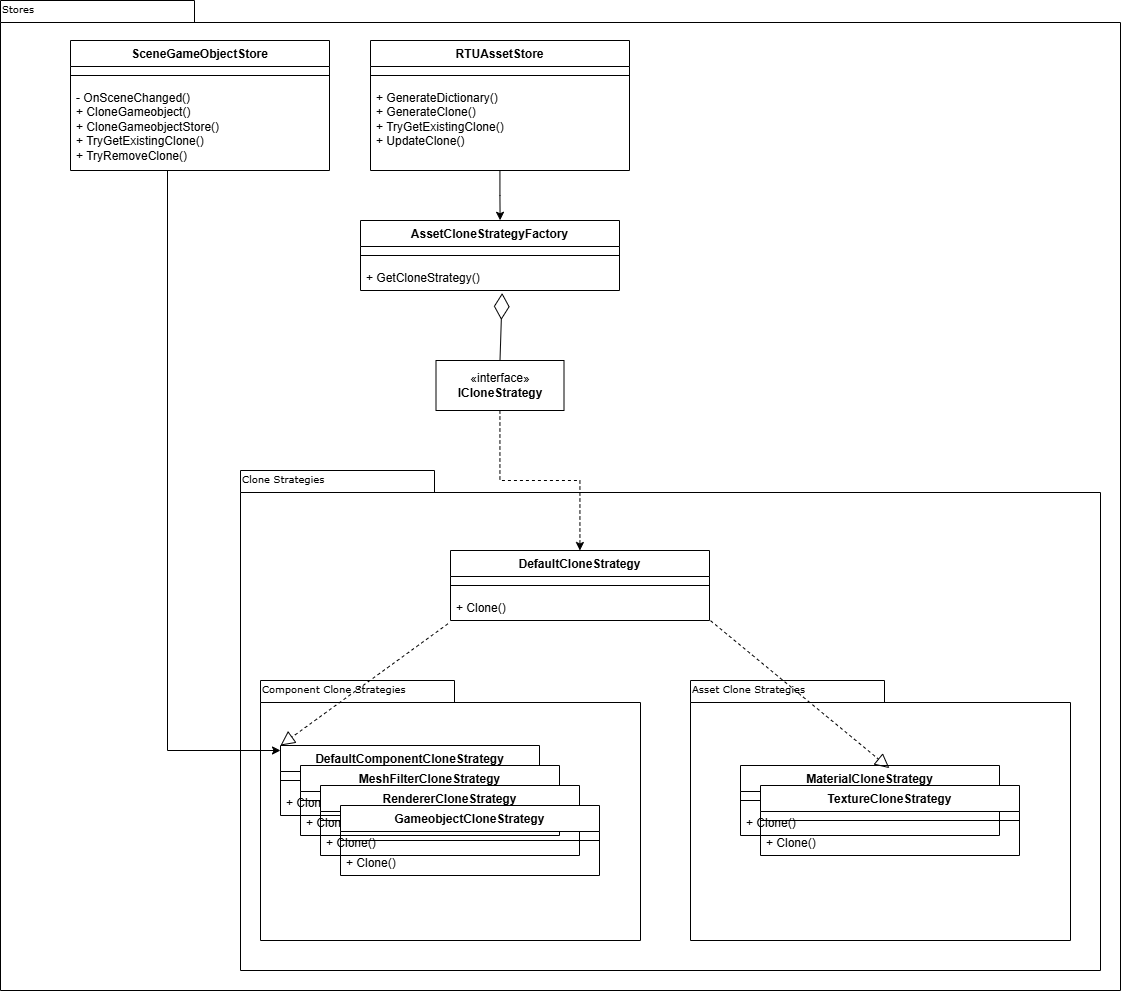

The diagram above was exported from draw.io. Its source (the exported page's mxGraphModel, read from the mxfile embedded in the PNG):
<mxGraphModel dx="1222" dy="1114" grid="1" gridSize="10" guides="1" tooltips="1" connect="1" arrows="1" fold="1" page="1" pageScale="1" pageWidth="827" pageHeight="1169" background="none" math="0" shadow="0">
  <root>
    <mxCell id="0" />
    <mxCell id="1" parent="0" />
    <mxCell id="YNcN27YD7fx48CAJPcOb-88" value="AssetCloneStrategyFactory" style="swimlane;fontStyle=1;align=center;verticalAlign=top;childLayout=stackLayout;horizontal=1;startSize=26;horizontalStack=0;resizeParent=1;resizeParentMax=0;resizeLast=0;collapsible=1;marginBottom=0;whiteSpace=wrap;html=1;" parent="1" vertex="1">
      <mxGeometry x="1590" y="720" width="259" height="70" as="geometry" />
    </mxCell>
    <mxCell id="YNcN27YD7fx48CAJPcOb-89" value="" style="line;strokeWidth=1;fillColor=none;align=left;verticalAlign=middle;spacingTop=-1;spacingLeft=3;spacingRight=3;rotatable=0;labelPosition=right;points=[];portConstraint=eastwest;strokeColor=inherit;" parent="YNcN27YD7fx48CAJPcOb-88" vertex="1">
      <mxGeometry y="26" width="259" height="18" as="geometry" />
    </mxCell>
    <mxCell id="YNcN27YD7fx48CAJPcOb-90" value="+&amp;nbsp;GetCloneStrategy()" style="text;strokeColor=none;fillColor=none;align=left;verticalAlign=top;spacingLeft=4;spacingRight=4;overflow=hidden;rotatable=0;points=[[0,0.5],[1,0.5]];portConstraint=eastwest;whiteSpace=wrap;html=1;" parent="YNcN27YD7fx48CAJPcOb-88" vertex="1">
      <mxGeometry y="44" width="259" height="26" as="geometry" />
    </mxCell>
    <mxCell id="YNcN27YD7fx48CAJPcOb-150" value="" style="shape=folder;fontStyle=1;spacingTop=10;tabWidth=194;tabHeight=22;tabPosition=left;html=1;rounded=0;shadow=0;comic=0;labelBackgroundColor=none;strokeWidth=1;fillColor=none;fontFamily=Verdana;fontSize=10;align=center;" parent="1" vertex="1">
      <mxGeometry x="1470" y="970" width="860" height="500" as="geometry" />
    </mxCell>
    <mxCell id="YNcN27YD7fx48CAJPcOb-134" value="" style="shape=folder;fontStyle=1;spacingTop=10;tabWidth=194;tabHeight=22;tabPosition=left;html=1;rounded=0;shadow=0;comic=0;labelBackgroundColor=none;strokeWidth=1;fillColor=none;fontFamily=Verdana;fontSize=10;align=center;" parent="1" vertex="1">
      <mxGeometry x="1920" y="1180" width="379.99999999999994" height="260" as="geometry" />
    </mxCell>
    <mxCell id="YNcN27YD7fx48CAJPcOb-168" style="edgeStyle=orthogonalEdgeStyle;rounded=0;orthogonalLoop=1;jettySize=auto;html=1;" parent="1" source="YNcN27YD7fx48CAJPcOb-82" edge="1">
      <mxGeometry relative="1" as="geometry">
        <mxPoint x="1510" y="1250" as="targetPoint" />
        <Array as="points">
          <mxPoint x="1397" y="1250" />
        </Array>
      </mxGeometry>
    </mxCell>
    <mxCell id="YNcN27YD7fx48CAJPcOb-82" value="SceneGameObjectStore" style="swimlane;fontStyle=1;align=center;verticalAlign=top;childLayout=stackLayout;horizontal=1;startSize=26;horizontalStack=0;resizeParent=1;resizeParentMax=0;resizeLast=0;collapsible=1;marginBottom=0;whiteSpace=wrap;html=1;" parent="1" vertex="1">
      <mxGeometry x="1300" y="540" width="259" height="130" as="geometry" />
    </mxCell>
    <mxCell id="YNcN27YD7fx48CAJPcOb-83" value="" style="line;strokeWidth=1;fillColor=none;align=left;verticalAlign=middle;spacingTop=-1;spacingLeft=3;spacingRight=3;rotatable=0;labelPosition=right;points=[];portConstraint=eastwest;strokeColor=inherit;" parent="YNcN27YD7fx48CAJPcOb-82" vertex="1">
      <mxGeometry y="26" width="259" height="18" as="geometry" />
    </mxCell>
    <mxCell id="YNcN27YD7fx48CAJPcOb-84" value="- OnSceneChanged()&lt;div&gt;+ CloneGameobject()&lt;/div&gt;&lt;div&gt;+ CloneGameobjectStore()&lt;/div&gt;&lt;div&gt;+ TryGetExistingClone()&lt;/div&gt;&lt;div&gt;+ TryRemoveClone()&lt;/div&gt;&lt;div&gt;&lt;br&gt;&lt;/div&gt;" style="text;strokeColor=none;fillColor=none;align=left;verticalAlign=top;spacingLeft=4;spacingRight=4;overflow=hidden;rotatable=0;points=[[0,0.5],[1,0.5]];portConstraint=eastwest;whiteSpace=wrap;html=1;" parent="YNcN27YD7fx48CAJPcOb-82" vertex="1">
      <mxGeometry y="44" width="259" height="86" as="geometry" />
    </mxCell>
    <mxCell id="YNcN27YD7fx48CAJPcOb-85" value="RTUAssetStore" style="swimlane;fontStyle=1;align=center;verticalAlign=top;childLayout=stackLayout;horizontal=1;startSize=26;horizontalStack=0;resizeParent=1;resizeParentMax=0;resizeLast=0;collapsible=1;marginBottom=0;whiteSpace=wrap;html=1;" parent="1" vertex="1">
      <mxGeometry x="1600" y="540" width="259" height="130" as="geometry" />
    </mxCell>
    <mxCell id="YNcN27YD7fx48CAJPcOb-86" value="" style="line;strokeWidth=1;fillColor=none;align=left;verticalAlign=middle;spacingTop=-1;spacingLeft=3;spacingRight=3;rotatable=0;labelPosition=right;points=[];portConstraint=eastwest;strokeColor=inherit;" parent="YNcN27YD7fx48CAJPcOb-85" vertex="1">
      <mxGeometry y="26" width="259" height="18" as="geometry" />
    </mxCell>
    <mxCell id="YNcN27YD7fx48CAJPcOb-87" value="+ GenerateDictionary()&lt;div&gt;+&amp;nbsp;GenerateClone()&lt;/div&gt;&lt;div&gt;+&amp;nbsp;TryGetExistingClone()&lt;/div&gt;&lt;div&gt;+&amp;nbsp;UpdateClone()&lt;/div&gt;" style="text;strokeColor=none;fillColor=none;align=left;verticalAlign=top;spacingLeft=4;spacingRight=4;overflow=hidden;rotatable=0;points=[[0,0.5],[1,0.5]];portConstraint=eastwest;whiteSpace=wrap;html=1;" parent="YNcN27YD7fx48CAJPcOb-85" vertex="1">
      <mxGeometry y="44" width="259" height="86" as="geometry" />
    </mxCell>
    <mxCell id="YNcN27YD7fx48CAJPcOb-172" style="edgeStyle=orthogonalEdgeStyle;rounded=0;orthogonalLoop=1;jettySize=auto;html=1;dashed=1;" parent="1" source="YNcN27YD7fx48CAJPcOb-94" target="YNcN27YD7fx48CAJPcOb-128" edge="1">
      <mxGeometry relative="1" as="geometry" />
    </mxCell>
    <mxCell id="YNcN27YD7fx48CAJPcOb-94" value="«interface»&lt;br&gt;&lt;b&gt;ICloneStrategy&lt;/b&gt;" style="html=1;whiteSpace=wrap;" parent="1" vertex="1">
      <mxGeometry x="1665.5" y="860" width="128" height="50" as="geometry" />
    </mxCell>
    <mxCell id="YNcN27YD7fx48CAJPcOb-128" value="DefaultCloneStrategy" style="swimlane;fontStyle=1;align=center;verticalAlign=top;childLayout=stackLayout;horizontal=1;startSize=26;horizontalStack=0;resizeParent=1;resizeParentMax=0;resizeLast=0;collapsible=1;marginBottom=0;whiteSpace=wrap;html=1;" parent="1" vertex="1">
      <mxGeometry x="1680" y="1050" width="259" height="70" as="geometry" />
    </mxCell>
    <mxCell id="YNcN27YD7fx48CAJPcOb-129" value="" style="line;strokeWidth=1;fillColor=none;align=left;verticalAlign=middle;spacingTop=-1;spacingLeft=3;spacingRight=3;rotatable=0;labelPosition=right;points=[];portConstraint=eastwest;strokeColor=inherit;" parent="YNcN27YD7fx48CAJPcOb-128" vertex="1">
      <mxGeometry y="26" width="259" height="18" as="geometry" />
    </mxCell>
    <mxCell id="YNcN27YD7fx48CAJPcOb-130" value="+&amp;nbsp;Clone()" style="text;strokeColor=none;fillColor=none;align=left;verticalAlign=top;spacingLeft=4;spacingRight=4;overflow=hidden;rotatable=0;points=[[0,0.5],[1,0.5]];portConstraint=eastwest;whiteSpace=wrap;html=1;" parent="YNcN27YD7fx48CAJPcOb-128" vertex="1">
      <mxGeometry y="44" width="259" height="26" as="geometry" />
    </mxCell>
    <mxCell id="YNcN27YD7fx48CAJPcOb-151" value="Clone Strategies" style="text;html=1;align=left;verticalAlign=top;spacingTop=-4;fontSize=10;fontFamily=Verdana" parent="1" vertex="1">
      <mxGeometry x="1470" y="970" width="149.6969696969697" height="20" as="geometry" />
    </mxCell>
    <mxCell id="YNcN27YD7fx48CAJPcOb-132" value="" style="group" parent="1" vertex="1" connectable="0">
      <mxGeometry x="1970" y="1265" width="279" height="90" as="geometry" />
    </mxCell>
    <mxCell id="YNcN27YD7fx48CAJPcOb-91" value="MaterialCloneStrategy" style="swimlane;fontStyle=1;align=center;verticalAlign=top;childLayout=stackLayout;horizontal=1;startSize=26;horizontalStack=0;resizeParent=1;resizeParentMax=0;resizeLast=0;collapsible=1;marginBottom=0;whiteSpace=wrap;html=1;" parent="YNcN27YD7fx48CAJPcOb-132" vertex="1">
      <mxGeometry width="259" height="70" as="geometry" />
    </mxCell>
    <mxCell id="YNcN27YD7fx48CAJPcOb-92" value="" style="line;strokeWidth=1;fillColor=none;align=left;verticalAlign=middle;spacingTop=-1;spacingLeft=3;spacingRight=3;rotatable=0;labelPosition=right;points=[];portConstraint=eastwest;strokeColor=inherit;" parent="YNcN27YD7fx48CAJPcOb-91" vertex="1">
      <mxGeometry y="26" width="259" height="18" as="geometry" />
    </mxCell>
    <mxCell id="YNcN27YD7fx48CAJPcOb-93" value="+&amp;nbsp;Clone()" style="text;strokeColor=none;fillColor=none;align=left;verticalAlign=top;spacingLeft=4;spacingRight=4;overflow=hidden;rotatable=0;points=[[0,0.5],[1,0.5]];portConstraint=eastwest;whiteSpace=wrap;html=1;" parent="YNcN27YD7fx48CAJPcOb-91" vertex="1">
      <mxGeometry y="44" width="259" height="26" as="geometry" />
    </mxCell>
    <mxCell id="YNcN27YD7fx48CAJPcOb-98" value="Texture&lt;span style=&quot;color: rgba(0, 0, 0, 0); font-family: monospace; font-size: 0px; font-weight: 400; text-align: start; text-wrap-mode: nowrap;&quot;&gt;%3CmxGraphModel%3E%3Croot%3E%3CmxCell%20id%3D%220%22%2F%3E%3CmxCell%20id%3D%221%22%20parent%3D%220%22%2F%3E%3CmxCell%20id%3D%222%22%20value%3D%22MaterialCloneStrategy%22%20style%3D%22swimlane%3BfontStyle%3D1%3Balign%3Dcenter%3BverticalAlign%3Dtop%3BchildLayout%3DstackLayout%3Bhorizontal%3D1%3BstartSize%3D26%3BhorizontalStack%3D0%3BresizeParent%3D1%3BresizeParentMax%3D0%3BresizeLast%3D0%3Bcollapsible%3D1%3BmarginBottom%3D0%3BwhiteSpace%3Dwrap%3Bhtml%3D1%3B%22%20vertex%3D%221%22%20parent%3D%221%22%3E%3CmxGeometry%20x%3D%222339%22%20y%3D%22960%22%20width%3D%22259%22%20height%3D%2270%22%20as%3D%22geometry%22%2F%3E%3C%2FmxCell%3E%3CmxCell%20id%3D%223%22%20value%3D%22%22%20style%3D%22line%3BstrokeWidth%3D1%3BfillColor%3Dnone%3Balign%3Dleft%3BverticalAlign%3Dmiddle%3BspacingTop%3D-1%3BspacingLeft%3D3%3BspacingRight%3D3%3Brotatable%3D0%3BlabelPosition%3Dright%3Bpoints%3D%5B%5D%3BportConstraint%3Deastwest%3BstrokeColor%3Dinherit%3B%22%20vertex%3D%221%22%20parent%3D%222%22%3E%3CmxGeometry%20y%3D%2226%22%20width%3D%22259%22%20height%3D%2218%22%20as%3D%22geometry%22%2F%3E%3C%2FmxCell%3E%3CmxCell%20id%3D%224%22%20value%3D%22%2B%26amp%3Bnbsp%3BClone()%22%20style%3D%22text%3BstrokeColor%3Dnone%3BfillColor%3Dnone%3Balign%3Dleft%3BverticalAlign%3Dtop%3BspacingLeft%3D4%3BspacingRight%3D4%3Boverflow%3Dhidden%3Brotatable%3D0%3Bpoints%3D%5B%5B0%2C0.5%5D%2C%5B1%2C0.5%5D%5D%3BportConstraint%3Deastwest%3BwhiteSpace%3Dwrap%3Bhtml%3D1%3B%22%20vertex%3D%221%22%20parent%3D%222%22%3E%3CmxGeometry%20y%3D%2244%22%20width%3D%22259%22%20height%3D%2226%22%20as%3D%22geometry%22%2F%3E%3C%2FmxCell%3E%3C%2Froot%3E%3C%2FmxGraphModel%3E&lt;/span&gt;&lt;span style=&quot;color: rgba(0, 0, 0, 0); font-family: monospace; font-size: 0px; font-weight: 400; text-align: start; text-wrap-mode: nowrap;&quot;&gt;%3CmxGraphModel%3E%3Croot%3E%3CmxCell%20id%3D%220%22%2F%3E%3CmxCell%20id%3D%221%22%20parent%3D%220%22%2F%3E%3CmxCell%20id%3D%222%22%20value%3D%22MaterialCloneStrategy%22%20style%3D%22swimlane%3BfontStyle%3D1%3Balign%3Dcenter%3BverticalAlign%3Dtop%3BchildLayout%3DstackLayout%3Bhorizontal%3D1%3BstartSize%3D26%3BhorizontalStack%3D0%3BresizeParent%3D1%3BresizeParentMax%3D0%3BresizeLast%3D0%3Bcollapsible%3D1%3BmarginBottom%3D0%3BwhiteSpace%3Dwrap%3Bhtml%3D1%3B%22%20vertex%3D%221%22%20parent%3D%221%22%3E%3CmxGeometry%20x%3D%222339%22%20y%3D%22960%22%20width%3D%22259%22%20height%3D%2270%22%20as%3D%22geometry%22%2F%3E%3C%2FmxCell%3E%3CmxCell%20id%3D%223%22%20value%3D%22%22%20style%3D%22line%3BstrokeWidth%3D1%3BfillColor%3Dnone%3Balign%3Dleft%3BverticalAlign%3Dmiddle%3BspacingTop%3D-1%3BspacingLeft%3D3%3BspacingRight%3D3%3Brotatable%3D0%3BlabelPosition%3Dright%3Bpoints%3D%5B%5D%3BportConstraint%3Deastwest%3BstrokeColor%3Dinherit%3B%22%20vertex%3D%221%22%20parent%3D%222%22%3E%3CmxGeometry%20y%3D%2226%22%20width%3D%22259%22%20height%3D%2218%22%20as%3D%22geometry%22%2F%3E%3C%2FmxCell%3E%3CmxCell%20id%3D%224%22%20value%3D%22%2B%26amp%3Bnbsp%3BClone()%22%20style%3D%22text%3BstrokeColor%3Dnone%3BfillColor%3Dnone%3Balign%3Dleft%3BverticalAlign%3Dtop%3BspacingLeft%3D4%3BspacingRight%3D4%3Boverflow%3Dhidden%3Brotatable%3D0%3Bpoints%3D%5B%5B0%2C0.5%5D%2C%5B1%2C0.5%5D%5D%3BportConstraint%3Deastwest%3BwhiteSpace%3Dwrap%3Bhtml%3D1%3B%22%20vertex%3D%221%22%20parent%3D%222%22%3E%3CmxGeometry%20y%3D%2244%22%20width%3D%22259%22%20height%3D%2226%22%20as%3D%22geometry%22%2F%3E%3C%2FmxCell%3E%3C%2Froot%3E%3C%2FmxGraphModel%3E&lt;/span&gt;CloneStrategy" style="swimlane;fontStyle=1;align=center;verticalAlign=top;childLayout=stackLayout;horizontal=1;startSize=26;horizontalStack=0;resizeParent=1;resizeParentMax=0;resizeLast=0;collapsible=1;marginBottom=0;whiteSpace=wrap;html=1;" parent="YNcN27YD7fx48CAJPcOb-132" vertex="1">
      <mxGeometry x="20" y="20" width="259" height="70" as="geometry" />
    </mxCell>
    <mxCell id="YNcN27YD7fx48CAJPcOb-99" value="" style="line;strokeWidth=1;fillColor=none;align=left;verticalAlign=middle;spacingTop=-1;spacingLeft=3;spacingRight=3;rotatable=0;labelPosition=right;points=[];portConstraint=eastwest;strokeColor=inherit;" parent="YNcN27YD7fx48CAJPcOb-98" vertex="1">
      <mxGeometry y="26" width="259" height="18" as="geometry" />
    </mxCell>
    <mxCell id="YNcN27YD7fx48CAJPcOb-100" value="+&amp;nbsp;Clone()" style="text;strokeColor=none;fillColor=none;align=left;verticalAlign=top;spacingLeft=4;spacingRight=4;overflow=hidden;rotatable=0;points=[[0,0.5],[1,0.5]];portConstraint=eastwest;whiteSpace=wrap;html=1;" parent="YNcN27YD7fx48CAJPcOb-98" vertex="1">
      <mxGeometry y="44" width="259" height="26" as="geometry" />
    </mxCell>
    <mxCell id="YNcN27YD7fx48CAJPcOb-135" value="Asset Clone Strategies" style="text;html=1;align=left;verticalAlign=top;spacingTop=-4;fontSize=10;fontFamily=Verdana" parent="1" vertex="1">
      <mxGeometry x="1920" y="1180" width="149.6969696969697" height="20" as="geometry" />
    </mxCell>
    <mxCell id="YNcN27YD7fx48CAJPcOb-153" value="" style="group" parent="1" vertex="1" connectable="0">
      <mxGeometry x="1490" y="1180" width="380" height="260" as="geometry" />
    </mxCell>
    <mxCell id="YNcN27YD7fx48CAJPcOb-148" value="" style="shape=folder;fontStyle=1;spacingTop=10;tabWidth=194;tabHeight=22;tabPosition=left;html=1;rounded=0;shadow=0;comic=0;labelBackgroundColor=none;strokeWidth=1;fillColor=none;fontFamily=Verdana;fontSize=10;align=center;" parent="YNcN27YD7fx48CAJPcOb-153" vertex="1">
      <mxGeometry width="379.99999999999994" height="260" as="geometry" />
    </mxCell>
    <mxCell id="YNcN27YD7fx48CAJPcOb-149" value="Component Clone Strategies" style="text;html=1;align=left;verticalAlign=top;spacingTop=-4;fontSize=10;fontFamily=Verdana" parent="YNcN27YD7fx48CAJPcOb-153" vertex="1">
      <mxGeometry width="149.6969696969697" height="20" as="geometry" />
    </mxCell>
    <mxCell id="YNcN27YD7fx48CAJPcOb-131" value="" style="group" parent="YNcN27YD7fx48CAJPcOb-153" vertex="1" connectable="0">
      <mxGeometry x="20" y="65" width="319" height="130" as="geometry" />
    </mxCell>
    <mxCell id="YNcN27YD7fx48CAJPcOb-104" value="DefaultComponentCloneStrategy" style="swimlane;fontStyle=1;align=center;verticalAlign=top;childLayout=stackLayout;horizontal=1;startSize=26;horizontalStack=0;resizeParent=1;resizeParentMax=0;resizeLast=0;collapsible=1;marginBottom=0;whiteSpace=wrap;html=1;" parent="YNcN27YD7fx48CAJPcOb-131" vertex="1">
      <mxGeometry width="259" height="70" as="geometry" />
    </mxCell>
    <mxCell id="YNcN27YD7fx48CAJPcOb-105" value="" style="line;strokeWidth=1;fillColor=none;align=left;verticalAlign=middle;spacingTop=-1;spacingLeft=3;spacingRight=3;rotatable=0;labelPosition=right;points=[];portConstraint=eastwest;strokeColor=inherit;" parent="YNcN27YD7fx48CAJPcOb-104" vertex="1">
      <mxGeometry y="26" width="259" height="18" as="geometry" />
    </mxCell>
    <mxCell id="YNcN27YD7fx48CAJPcOb-106" value="+&amp;nbsp;Clone()" style="text;strokeColor=none;fillColor=none;align=left;verticalAlign=top;spacingLeft=4;spacingRight=4;overflow=hidden;rotatable=0;points=[[0,0.5],[1,0.5]];portConstraint=eastwest;whiteSpace=wrap;html=1;" parent="YNcN27YD7fx48CAJPcOb-104" vertex="1">
      <mxGeometry y="44" width="259" height="26" as="geometry" />
    </mxCell>
    <mxCell id="YNcN27YD7fx48CAJPcOb-110" value="MeshFilterCloneStrategy" style="swimlane;fontStyle=1;align=center;verticalAlign=top;childLayout=stackLayout;horizontal=1;startSize=26;horizontalStack=0;resizeParent=1;resizeParentMax=0;resizeLast=0;collapsible=1;marginBottom=0;whiteSpace=wrap;html=1;" parent="YNcN27YD7fx48CAJPcOb-131" vertex="1">
      <mxGeometry x="20" y="20" width="259" height="70" as="geometry" />
    </mxCell>
    <mxCell id="YNcN27YD7fx48CAJPcOb-111" value="" style="line;strokeWidth=1;fillColor=none;align=left;verticalAlign=middle;spacingTop=-1;spacingLeft=3;spacingRight=3;rotatable=0;labelPosition=right;points=[];portConstraint=eastwest;strokeColor=inherit;" parent="YNcN27YD7fx48CAJPcOb-110" vertex="1">
      <mxGeometry y="26" width="259" height="18" as="geometry" />
    </mxCell>
    <mxCell id="YNcN27YD7fx48CAJPcOb-112" value="+&amp;nbsp;Clone()" style="text;strokeColor=none;fillColor=none;align=left;verticalAlign=top;spacingLeft=4;spacingRight=4;overflow=hidden;rotatable=0;points=[[0,0.5],[1,0.5]];portConstraint=eastwest;whiteSpace=wrap;html=1;" parent="YNcN27YD7fx48CAJPcOb-110" vertex="1">
      <mxGeometry y="44" width="259" height="26" as="geometry" />
    </mxCell>
    <mxCell id="YNcN27YD7fx48CAJPcOb-116" value="RendererCloneStrategy" style="swimlane;fontStyle=1;align=center;verticalAlign=top;childLayout=stackLayout;horizontal=1;startSize=26;horizontalStack=0;resizeParent=1;resizeParentMax=0;resizeLast=0;collapsible=1;marginBottom=0;whiteSpace=wrap;html=1;" parent="YNcN27YD7fx48CAJPcOb-131" vertex="1">
      <mxGeometry x="40" y="40" width="259" height="70" as="geometry" />
    </mxCell>
    <mxCell id="YNcN27YD7fx48CAJPcOb-117" value="" style="line;strokeWidth=1;fillColor=none;align=left;verticalAlign=middle;spacingTop=-1;spacingLeft=3;spacingRight=3;rotatable=0;labelPosition=right;points=[];portConstraint=eastwest;strokeColor=inherit;" parent="YNcN27YD7fx48CAJPcOb-116" vertex="1">
      <mxGeometry y="26" width="259" height="18" as="geometry" />
    </mxCell>
    <mxCell id="YNcN27YD7fx48CAJPcOb-118" value="+&amp;nbsp;Clone()" style="text;strokeColor=none;fillColor=none;align=left;verticalAlign=top;spacingLeft=4;spacingRight=4;overflow=hidden;rotatable=0;points=[[0,0.5],[1,0.5]];portConstraint=eastwest;whiteSpace=wrap;html=1;" parent="YNcN27YD7fx48CAJPcOb-116" vertex="1">
      <mxGeometry y="44" width="259" height="26" as="geometry" />
    </mxCell>
    <mxCell id="YNcN27YD7fx48CAJPcOb-122" value="GameobjectCloneStrategy" style="swimlane;fontStyle=1;align=center;verticalAlign=top;childLayout=stackLayout;horizontal=1;startSize=26;horizontalStack=0;resizeParent=1;resizeParentMax=0;resizeLast=0;collapsible=1;marginBottom=0;whiteSpace=wrap;html=1;" parent="YNcN27YD7fx48CAJPcOb-131" vertex="1">
      <mxGeometry x="60" y="60" width="259" height="70" as="geometry" />
    </mxCell>
    <mxCell id="YNcN27YD7fx48CAJPcOb-123" value="" style="line;strokeWidth=1;fillColor=none;align=left;verticalAlign=middle;spacingTop=-1;spacingLeft=3;spacingRight=3;rotatable=0;labelPosition=right;points=[];portConstraint=eastwest;strokeColor=inherit;" parent="YNcN27YD7fx48CAJPcOb-122" vertex="1">
      <mxGeometry y="26" width="259" height="18" as="geometry" />
    </mxCell>
    <mxCell id="YNcN27YD7fx48CAJPcOb-124" value="+&amp;nbsp;Clone()" style="text;strokeColor=none;fillColor=none;align=left;verticalAlign=top;spacingLeft=4;spacingRight=4;overflow=hidden;rotatable=0;points=[[0,0.5],[1,0.5]];portConstraint=eastwest;whiteSpace=wrap;html=1;" parent="YNcN27YD7fx48CAJPcOb-122" vertex="1">
      <mxGeometry y="44" width="259" height="26" as="geometry" />
    </mxCell>
    <mxCell id="YNcN27YD7fx48CAJPcOb-159" value="" style="endArrow=diamondThin;endFill=0;endSize=24;html=1;rounded=0;entryX=0.547;entryY=1.097;entryDx=0;entryDy=0;exitX=0.5;exitY=0;exitDx=0;exitDy=0;entryPerimeter=0;" parent="1" source="YNcN27YD7fx48CAJPcOb-94" target="YNcN27YD7fx48CAJPcOb-90" edge="1">
      <mxGeometry width="160" relative="1" as="geometry">
        <mxPoint x="2360" y="739" as="sourcePoint" />
        <mxPoint x="2362" y="820" as="targetPoint" />
      </mxGeometry>
    </mxCell>
    <mxCell id="YNcN27YD7fx48CAJPcOb-160" style="edgeStyle=orthogonalEdgeStyle;rounded=0;orthogonalLoop=1;jettySize=auto;html=1;entryX=0.539;entryY=-0.003;entryDx=0;entryDy=0;entryPerimeter=0;" parent="1" source="YNcN27YD7fx48CAJPcOb-85" target="YNcN27YD7fx48CAJPcOb-88" edge="1">
      <mxGeometry relative="1" as="geometry" />
    </mxCell>
    <mxCell id="YNcN27YD7fx48CAJPcOb-162" value="" style="endArrow=block;dashed=1;endFill=0;endSize=12;html=1;rounded=0;entryX=0.575;entryY=0.038;entryDx=0;entryDy=0;entryPerimeter=0;exitX=1.004;exitY=1.007;exitDx=0;exitDy=0;exitPerimeter=0;" parent="1" source="YNcN27YD7fx48CAJPcOb-130" target="YNcN27YD7fx48CAJPcOb-91" edge="1">
      <mxGeometry width="160" relative="1" as="geometry">
        <mxPoint x="1822.8490000000002" y="1192.522" as="sourcePoint" />
        <mxPoint x="1690" y="1140" as="targetPoint" />
      </mxGeometry>
    </mxCell>
    <mxCell id="YNcN27YD7fx48CAJPcOb-163" value="" style="endArrow=block;dashed=1;endFill=0;endSize=12;html=1;rounded=0;entryX=0;entryY=0;entryDx=0;entryDy=0;exitX=-0.01;exitY=1.127;exitDx=0;exitDy=0;exitPerimeter=0;" parent="1" source="YNcN27YD7fx48CAJPcOb-130" target="YNcN27YD7fx48CAJPcOb-104" edge="1">
      <mxGeometry width="160" relative="1" as="geometry">
        <mxPoint x="1939" y="1110" as="sourcePoint" />
        <mxPoint x="1940" y="1257" as="targetPoint" />
      </mxGeometry>
    </mxCell>
    <mxCell id="p9s-YsiF2RjJS9KGX6R1-1" value="" style="shape=folder;fontStyle=1;spacingTop=10;tabWidth=194;tabHeight=22;tabPosition=left;html=1;rounded=0;shadow=0;comic=0;labelBackgroundColor=none;strokeWidth=1;fillColor=none;fontFamily=Verdana;fontSize=10;align=center;" vertex="1" parent="1">
      <mxGeometry x="1230" y="500" width="1120" height="990" as="geometry" />
    </mxCell>
    <mxCell id="p9s-YsiF2RjJS9KGX6R1-2" value="Stores" style="text;html=1;align=left;verticalAlign=top;spacingTop=-4;fontSize=10;fontFamily=Verdana" vertex="1" parent="1">
      <mxGeometry x="1230" y="500" width="149.6969696969697" height="20" as="geometry" />
    </mxCell>
  </root>
</mxGraphModel>